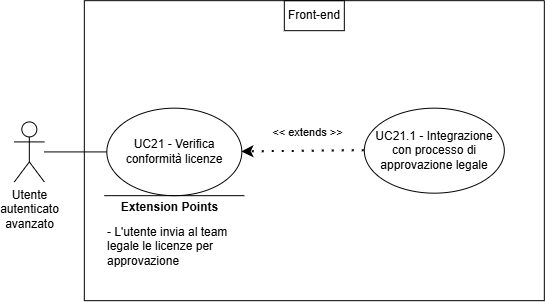

The diagram above was exported from draw.io. Its source (the exported page's mxGraphModel, read from the mxfile embedded in the PNG):
<mxGraphModel dx="454" dy="543" grid="1" gridSize="10" guides="1" tooltips="1" connect="1" arrows="1" fold="1" page="1" pageScale="1" pageWidth="827" pageHeight="1169" math="0" shadow="0">
  <root>
    <mxCell id="0" />
    <mxCell id="1" parent="0" />
    <mxCell id="-nfUisIGnEc5rfVF7fdZ-111" edge="1" parent="1" style="endArrow=classic;html=1;rounded=0;" value="">
      <mxGeometry height="50" relative="1" width="50" as="geometry">
        <mxPoint x="221.83334602415562" y="566.1666793823242" as="sourcePoint" />
        <mxPoint x="221.83334602415562" y="566.1666793823242" as="targetPoint" />
      </mxGeometry>
    </mxCell>
    <mxCell id="-nfUisIGnEc5rfVF7fdZ-112" parent="1" style="swimlane;startSize=0;" value="" vertex="1">
      <mxGeometry height="300" width="460" x="267.8333460241556" y="380.1666793823242" as="geometry">
        <mxRectangle height="40" width="50" x="310" y="350" as="alternateBounds" />
      </mxGeometry>
    </mxCell>
    <mxCell id="-nfUisIGnEc5rfVF7fdZ-113" parent="-nfUisIGnEc5rfVF7fdZ-112" style="shape=umlActor;verticalLabelPosition=bottom;verticalAlign=top;html=1;outlineConnect=0;align=center;" value="Utente&lt;div&gt;autenticato&lt;/div&gt;&lt;div&gt;avanzato&lt;/div&gt;" vertex="1">
      <mxGeometry height="60" width="30" x="-70" y="121.25" as="geometry" />
    </mxCell>
    <mxCell id="-nfUisIGnEc5rfVF7fdZ-114" parent="-nfUisIGnEc5rfVF7fdZ-112" style="ellipse;whiteSpace=wrap;html=1;" value="" vertex="1">
      <mxGeometry height="87.5" width="135" x="22.5" y="107.5" as="geometry" />
    </mxCell>
    <mxCell id="-nfUisIGnEc5rfVF7fdZ-115" edge="1" parent="-nfUisIGnEc5rfVF7fdZ-112" source="-nfUisIGnEc5rfVF7fdZ-113" style="endArrow=none;html=1;rounded=0;entryX=0;entryY=0.5;entryDx=0;entryDy=0;" target="-nfUisIGnEc5rfVF7fdZ-114" value="">
      <mxGeometry height="50" relative="1" width="50" as="geometry">
        <mxPoint x="160" y="298.75" as="sourcePoint" />
        <mxPoint x="210" y="248.75" as="targetPoint" />
      </mxGeometry>
    </mxCell>
    <mxCell id="-nfUisIGnEc5rfVF7fdZ-116" edge="1" parent="-nfUisIGnEc5rfVF7fdZ-112" style="endArrow=none;html=1;rounded=0;" value="">
      <mxGeometry height="50" relative="1" width="50" as="geometry">
        <Array as="points" />
        <mxPoint x="20.00999999999999" y="195" as="sourcePoint" />
        <mxPoint x="160.01" y="195" as="targetPoint" />
      </mxGeometry>
    </mxCell>
    <mxCell id="-nfUisIGnEc5rfVF7fdZ-117" connectable="0" parent="-nfUisIGnEc5rfVF7fdZ-116" style="edgeLabel;html=1;align=center;verticalAlign=middle;resizable=0;points=[];" value="&lt;b&gt;&lt;font style=&quot;font-size: 12px;&quot;&gt;Extension Points&lt;/font&gt;&lt;/b&gt;" vertex="1">
      <mxGeometry relative="1" x="0.6462" as="geometry">
        <mxPoint x="-50" y="11" as="offset" />
      </mxGeometry>
    </mxCell>
    <mxCell id="-nfUisIGnEc5rfVF7fdZ-118" parent="-nfUisIGnEc5rfVF7fdZ-112" style="text;html=1;align=left;verticalAlign=middle;whiteSpace=wrap;rounded=0;" value="- L'utente invia al team legale le licenze per approvazione" vertex="1">
      <mxGeometry height="30" width="137.5" x="21.25999999999999" y="231" as="geometry" />
    </mxCell>
    <mxCell id="-nfUisIGnEc5rfVF7fdZ-119" parent="-nfUisIGnEc5rfVF7fdZ-112" style="ellipse;whiteSpace=wrap;html=1;" value="" vertex="1">
      <mxGeometry height="85" width="140" x="280" y="107.5" as="geometry" />
    </mxCell>
    <mxCell id="-nfUisIGnEc5rfVF7fdZ-120" parent="-nfUisIGnEc5rfVF7fdZ-112" style="text;html=1;align=center;verticalAlign=middle;whiteSpace=wrap;rounded=0;" value="UC21.1 - Integrazione con processo di approvazione legale" vertex="1">
      <mxGeometry height="70" width="130" x="285" y="115" as="geometry" />
    </mxCell>
    <mxCell id="-nfUisIGnEc5rfVF7fdZ-121" edge="1" parent="-nfUisIGnEc5rfVF7fdZ-112" source="-nfUisIGnEc5rfVF7fdZ-119" style="endArrow=classic;startArrow=none;endFill=1;startFill=0;html=1;verticalAlign=bottom;dashed=1;labelBackgroundColor=none;rounded=0;dashPattern=1 4;curved=0;endSize=6;strokeWidth=2;entryX=1;entryY=0.5;entryDx=0;entryDy=0;exitX=0;exitY=0.5;exitDx=0;exitDy=0;" target="-nfUisIGnEc5rfVF7fdZ-114" value="&amp;lt;&amp;lt; extends &amp;gt;&amp;gt;">
      <mxGeometry relative="1" width="160" x="-0.0873" y="-10" as="geometry">
        <mxPoint as="offset" />
        <Array as="points" />
        <mxPoint x="214" y="411" as="sourcePoint" />
        <mxPoint x="376" y="553" as="targetPoint" />
      </mxGeometry>
    </mxCell>
    <mxCell id="-nfUisIGnEc5rfVF7fdZ-122" parent="-nfUisIGnEc5rfVF7fdZ-112" style="text;html=1;align=center;verticalAlign=middle;whiteSpace=wrap;rounded=0;" value="&lt;div style=&quot;&quot;&gt;UC21 - Verifica conformità licenze&lt;/div&gt;" vertex="1">
      <mxGeometry height="70" width="123.75" x="28.129999999999995" y="116.25" as="geometry" />
    </mxCell>
    <mxCell id="-nfUisIGnEc5rfVF7fdZ-123" parent="-nfUisIGnEc5rfVF7fdZ-112" style="text;html=1;align=center;verticalAlign=middle;whiteSpace=wrap;rounded=0;strokeColor=default;perimeterSpacing=1;" value="Front-end" vertex="1">
      <mxGeometry height="30" width="60" x="200" as="geometry" />
    </mxCell>
  </root>
</mxGraphModel>